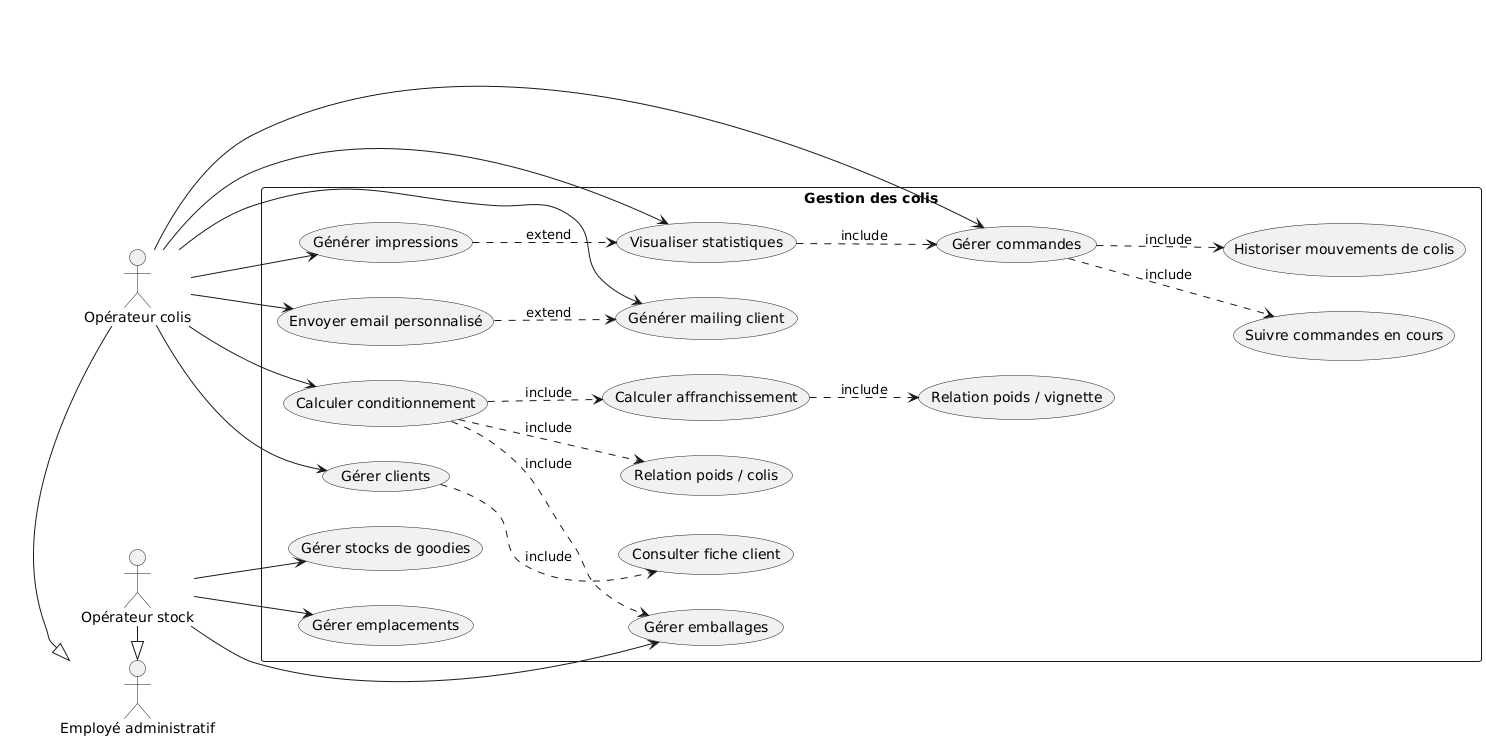

The diagram above was rendered by PlantUML. Its source (embedded in the PNG):
@startuml
left to right direction
skinparam packageStyle rectangle
skinparam shadowing false

' ===================
' Acteurs
' ===================
actor "Employé administratif" as EMP
actor "Opérateur colis" as OC
actor "Opérateur stock" as OS

OC -|> EMP
OS -|> EMP

' ===================
' Système - Gestion des colis
' ===================
package "Gestion des colis" {

  usecase "Gérer clients" as UC_CLIENT
  usecase "Consulter fiche client" as UC_FICHE

  usecase "Gérer commandes" as UC_CMD
  usecase "Suivre commandes en cours" as UC_SUIVI
  usecase "Historiser mouvements de colis" as UC_HISTO

  usecase "Calculer conditionnement" as UC_COND
  usecase "Calculer affranchissement" as UC_AFF
  usecase "Gérer emballages" as UC_EMB
  usecase "Relation poids / colis" as UC_POIDS
  usecase "Relation poids / vignette" as UC_VIGNETTE

  usecase "Gérer stocks de goodies" as UC_STOCK
  usecase "Gérer emplacements" as UC_EMPLACEMENT

  usecase "Visualiser statistiques" as UC_STATS
  usecase "Générer impressions" as UC_PRINT
  usecase "Générer mailing client" as UC_MAILING
  usecase "Envoyer email personnalisé" as UC_EMAIL
}

' ===================
' Relations include / extend
' ===================
UC_CLIENT ..> UC_FICHE : include

UC_CMD ..> UC_SUIVI : include
UC_CMD ..> UC_HISTO : include

UC_COND ..> UC_AFF : include
UC_COND ..> UC_EMB : include
UC_COND ..> UC_POIDS : include
UC_AFF ..> UC_VIGNETTE : include

UC_STATS ..> UC_CMD : include

UC_EMAIL ..> UC_MAILING : extend
UC_PRINT ..> UC_STATS : extend

' ===================
' Associations acteurs
' ===================
OC --> UC_CLIENT
OC --> UC_CMD
OC --> UC_COND
OC --> UC_STATS
OC --> UC_MAILING
OC --> UC_EMAIL
OC --> UC_PRINT

OS --> UC_STOCK
OS --> UC_EMPLACEMENT
OS --> UC_EMB
@enduml